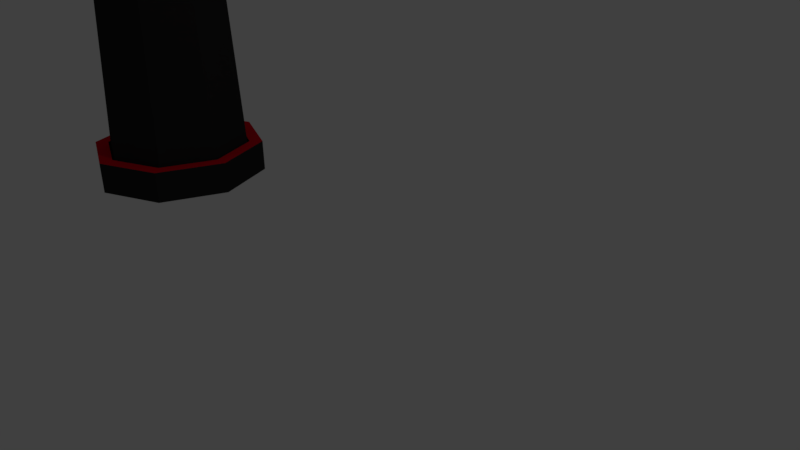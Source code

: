 # Source: robot_finalmodel.blend  (saved by Blender 2.79.0; exported with 4.5.12 LTS)
import bpy
from mathutils import Matrix  # noqa: F401  (used for matrix-valued properties, if any)

bpy.ops.wm.read_factory_settings(use_empty=True)
scene = bpy.context.scene
scene.name = 'Scene'

# ---- collections
col_collection_1 = bpy.data.collections.new('Collection 1'); scene.collection.children.link(col_collection_1)

# ---- materials (node trees are filled in below, after node groups)
mat_material_001 = bpy.data.materials.new('Material.001')
mat_material_001.alpha_threshold = 0.0
mat_material_001.use_transparent_shadow = False
mat_material_001.diffuse_color = (0.8, 0.0, 0.3324, 1.0)
mat_material_001.roughness = 0.5
mat_material_001.specular_intensity = 1.0
mat_material = bpy.data.materials.new('Material')
mat_material.alpha_threshold = 0.0
mat_material.use_transparent_shadow = False
mat_material.diffuse_color = (0.02225, 0.02225, 0.02225, 1.0)
mat_material.roughness = 0.5
mat_material_002 = bpy.data.materials.new('Material.002')
mat_material_002.alpha_threshold = 0.0
mat_material_002.use_transparent_shadow = False
mat_material_002.diffuse_color = (0.8, 0.0, 0.01611, 1.0)
mat_material_002.roughness = 0.5
mat_material_003 = bpy.data.materials.new('Material.003')
mat_material_003.alpha_threshold = 0.0
mat_material_003.use_transparent_shadow = False
mat_material_003.diffuse_color = (0.8, 0.7999, 0.007282, 1.0)
mat_material_003.roughness = 0.5
mat_material_003.specular_intensity = 0.8655

# ---- material node trees

# ---- world
world_world = bpy.data.worlds.new('World'); scene.world = world_world
world_world.color = (0.05088, 0.05088, 0.05088)
world_world.use_sun_shadow = False
world_world.sun_shadow_jitter_overblur = 0.0
world_world.cycles.sampling_method = 'MANUAL'

# ---- cameras
cam_camera = bpy.data.cameras.new('Camera')
cam_camera.clip_end = 100.0
cam_camera.lens = 35.0
cam_camera.sensor_width = 32.0
cam_camera.sensor_height = 18.0
cam_camera.ortho_scale = 7.314
cam_camera.dof.focus_distance = 0.0
cam_camera.dof.aperture_fstop = 128.0

# ---- lights
light_lamp = bpy.data.lights.new('Lamp', 'POINT')
light_lamp.transmission_factor = 0.0
light_lamp.cutoff_distance = 30.0
light_lamp.energy = 100.0
light_lamp.shadow_buffer_clip_start = 1.001
light_lamp.shadow_soft_size = 0.1
light_lamp.shadow_maximum_resolution = 0.006
light_lamp.use_absolute_resolution = True

# ---- meshes
me_sphere_002 = bpy.data.meshes.new('Sphere.002')
me_sphere_002.from_pydata([(0.0, 1.0, -4.371e-08), (-1.068e-07, 4.423e-08, 1.0), (0.2706, 0.2706, 0.9239), (0.5, 0.5, 0.7071), (0.6533, 0.6533, 0.3827), (0.7071, 0.7071, -4.371e-08), (0.6533, 0.6533, -0.3827), (0.5, 0.5, -0.7071), (0.2706, 0.2706, -0.9239), (0.3827, 1.485e-07, 0.9239), (0.7071, 1.634e-07, 0.7071), (0.9239, 1.634e-07, 0.3827), (1.0, 1.336e-07, -4.371e-08), (0.9239, 1.634e-07, -0.3827), (0.7071, 1.634e-07, -0.7071), (0.3827, 1.485e-07, -0.9239), (0.0, 1.51e-07, -1.0), (0.2706, -0.2706, 0.9239), (0.5, -0.5, 0.7071), (0.6533, -0.6533, 0.3827), (0.7071, -0.7071, -4.371e-08), (0.6533, -0.6533, -0.3827), (0.5, -0.5, -0.7071), (0.2706, -0.2706, -0.9239), (1.244e-08, -0.3827, 0.9239), (1.244e-08, -0.7071, 0.7071), (4.224e-08, -0.9239, 0.3827), (1.244e-08, -1.0, -4.371e-08), (4.224e-08, -0.9239, -0.3827), (1.244e-08, -0.7071, -0.7071), (1.244e-08, -0.3827, -0.9239), (-0.2706, -0.2706, 0.9239), (-0.5, -0.5, 0.7071), (-0.6533, -0.6533, 0.3827), (-0.7071, -0.7071, -4.371e-08), (-0.6533, -0.6533, -0.3827), (-0.5, -0.5, -0.7071), (-0.2706, -0.2706, -0.9239), (-0.3827, 1.634e-07, 0.9239), (-0.7071, 1.634e-07, 0.7071), (-0.9239, 1.038e-07, 0.3827), (-1.0, 1.634e-07, -4.371e-08), (-0.9239, 1.038e-07, -0.3827), (-0.7071, 1.634e-07, -0.7071), (-0.3827, 1.634e-07, -0.9239), (-0.2706, 0.2706, 0.9239), (-0.5, 0.5, 0.7071), (-0.6533, 0.6533, 0.3827), (-0.7071, 0.7071, -4.371e-08), (-0.6533, 0.6533, -0.3827), (-0.5, 0.5, -0.7071), (-0.2706, 0.2706, -0.9239), (-2.462e-09, 0.3827, 0.9239), (-1.736e-08, 0.7071, 0.7071), (-4.717e-08, 0.9239, 0.3827), (-4.717e-08, 0.9239, -0.3827), (-1.736e-08, 0.7071, -0.7071), (-2.462e-09, 0.3827, -0.9239)], [], [(56, 55, 6, 7), (0, 54, 4, 5), (53, 52, 2, 3), (57, 56, 7, 8), (55, 0, 5, 6), (54, 53, 3, 4), (52, 1, 2), (16, 57, 8), (8, 7, 14, 15), (6, 5, 12, 13), (4, 3, 10, 11), (2, 1, 9), (16, 8, 15), (7, 6, 13, 14), (5, 4, 11, 12), (3, 2, 9, 10), (11, 10, 18, 19), (9, 1, 17), (16, 15, 23), (14, 13, 21, 22), (12, 11, 19, 20), (10, 9, 17, 18), (15, 14, 22, 23), (13, 12, 20, 21), (16, 23, 30), (22, 21, 28, 29), (20, 19, 26, 27), (18, 17, 24, 25), (23, 22, 29, 30), (21, 20, 27, 28), (19, 18, 25, 26), (17, 1, 24), (25, 24, 31, 32), (30, 29, 36, 37), (28, 27, 34, 35), (26, 25, 32, 33), (24, 1, 31), (16, 30, 37), (29, 28, 35, 36), (27, 26, 33, 34), (37, 36, 43, 44), (35, 34, 41, 42), (33, 32, 39, 40), (31, 1, 38), (16, 37, 44), (36, 35, 42, 43), (34, 33, 40, 41), (32, 31, 38, 39), (38, 1, 45), (16, 44, 51), (43, 42, 49, 50), (41, 40, 47, 48), (39, 38, 45, 46), (44, 43, 50, 51), (42, 41, 48, 49), (40, 39, 46, 47), (50, 49, 55, 56), (48, 47, 54, 0), (46, 45, 52, 53), (51, 50, 56, 57), (49, 48, 0, 55), (47, 46, 53, 54), (45, 1, 52), (16, 51, 57)])
me_sphere_002.materials.append(mat_material_001)
me_sphere_002.use_remesh_preserve_volume = False
me_sphere_002.use_remesh_preserve_attributes = False
me_sphere_002.use_mirror_vertex_groups = False
me_sphere_002.update()
me_cylinder_005 = bpy.data.meshes.new('Cylinder.005')
me_cylinder_005.from_pydata([(2.98e-08, 1.0, -0.5266), (6.55e-09, 1.058, 1.0), (0.7071, 0.7071, -0.5266), (0.7479, 0.7479, 1.0), (1.0, -7.351e-08, -0.5266), (1.058, -4.914e-08, 1.0), (0.7071, -0.7071, -0.5266), (0.7479, -0.7479, 1.0), (-1.172e-07, -1.0, -0.5266), (-9.208e-08, -1.058, 1.0), (-0.7071, -0.7071, -0.5266), (-0.7479, -0.7479, 1.0), (-1.0, 4.173e-08, -0.5266), (-1.058, 1.587e-08, 1.0), (-0.7071, 0.7071, -0.5266), (-0.7479, 0.7479, 1.0), (0.0, 1.0, -0.119), (0.7071, 0.7071, -0.119), (1.0, -4.371e-08, -0.119), (0.7071, -0.7071, -0.119), (-8.742e-08, -1.0, -0.119), (-0.7071, -0.7071, -0.119), (-1.0, 1.192e-08, -0.119), (-0.7071, 0.7071, -0.119), (0.0, 1.0, 0.04415), (0.7071, 0.7071, 0.04415), (1.0, -4.371e-08, 0.04415), (0.7071, -0.7071, 0.04415), (-8.742e-08, -1.0, 0.04415), (-0.7071, -0.7071, 0.04415), (-1.0, 1.192e-08, 0.04415), (-0.7071, 0.7071, 0.04415), (0.6663, 0.6663, 0.03944), (0.6663, 0.6663, -0.1143), (0.9424, -4.076e-08, 0.03944), (0.9424, -4.076e-08, -0.1143), (0.6663, -0.6663, 0.03944), (0.6663, -0.6663, -0.1143), (-8.539e-08, -0.9424, 0.03944), (-8.539e-08, -0.9424, -0.1143), (-0.6663, -0.6663, 0.03944), (-0.6663, -0.6663, -0.1143), (-0.9424, 1.167e-08, 0.03944), (-0.9424, 1.167e-08, -0.1143), (-0.6663, 0.6663, 0.03944), (-0.6663, 0.6663, -0.1143), (-3.007e-09, 0.9424, -0.1143), (-3.007e-09, 0.9424, 0.03944), (2.419e-08, 0.7995, -0.5266), (0.5653, 0.5653, -0.5266), (0.7995, -6.1e-08, -0.5266), (0.5653, -0.5653, -0.5266), (-9.707e-08, -0.7995, -0.5266), (-0.5653, -0.5653, -0.5266), (-0.7995, 3.858e-08, -0.5266), (-0.5653, 0.5653, -0.5266), (-2.922e-08, 0.1711, -0.3827), (0.121, 0.121, -0.3827), (0.1711, -1.38e-08, -0.3827), (0.121, -0.121, -0.3827), (-5.665e-08, -0.1711, -0.3827), (-0.121, -0.121, -0.3827), (-0.1711, 9e-09, -0.3827), (-0.121, 0.121, -0.3827), (-2.922e-08, 0.1711, 0.9481), (0.121, 0.121, 0.9481), (0.1711, -1.38e-08, 0.9481), (0.121, -0.121, 0.9481), (-5.665e-08, -0.1711, 0.9481), (-0.121, -0.121, 0.9481), (-0.1711, 9e-09, 0.9481), (-0.121, 0.121, 0.9481)], [], [(24, 1, 3, 25), (25, 3, 5, 26), (26, 5, 7, 27), (27, 7, 9, 28), (28, 9, 11, 29), (29, 11, 13, 30), (3, 1, 15, 13, 11, 9, 7, 5), (30, 13, 15, 31), (31, 15, 1, 24), (6, 8, 52, 51), (14, 23, 16, 0), (12, 22, 23, 14), (10, 21, 22, 12), (8, 20, 21, 10), (6, 19, 20, 8), (4, 18, 19, 6), (2, 17, 18, 4), (0, 16, 17, 2), (24, 25, 32, 47), (16, 23, 45, 46), (25, 26, 34, 32), (17, 16, 46, 33), (26, 27, 36, 34), (18, 17, 33, 35), (27, 28, 38, 36), (19, 18, 35, 37), (45, 44, 47, 46), (43, 42, 44, 45), (41, 40, 42, 43), (39, 38, 40, 41), (37, 36, 38, 39), (35, 34, 36, 37), (33, 32, 34, 35), (46, 47, 32, 33), (23, 22, 43, 45), (31, 24, 47, 44), (22, 21, 41, 43), (30, 31, 44, 42), (21, 20, 39, 41), (29, 30, 42, 40), (20, 19, 37, 39), (28, 29, 40, 38), (54, 55, 63, 62), (12, 14, 55, 54), (2, 4, 50, 49), (8, 10, 53, 52), (14, 0, 48, 55), (0, 2, 49, 48), (4, 6, 51, 50), (10, 12, 54, 53), (61, 62, 70, 69), (52, 53, 61, 60), (50, 51, 59, 58), (48, 49, 57, 56), (55, 48, 56, 63), (53, 54, 62, 61), (51, 52, 60, 59), (49, 50, 58, 57), (64, 65, 66, 67, 68, 69, 70, 71), (59, 60, 68, 67), (57, 58, 66, 65), (62, 63, 71, 70), (60, 61, 69, 68), (58, 59, 67, 66), (56, 57, 65, 64), (63, 56, 64, 71)])
me_cylinder_005.polygons.foreach_set('material_index', [0, 0, 0, 0, 0, 0, 0, 0, 0, 0, 0, 0, 0, 0, 0, 0, 0, 0, 0, 0, 0, 0, 0, 0, 0, 0, 1, 1, 1, 1, 1, 1, 1, 1, 0, 0, 0, 0, 0, 0, 0, 0, 1, 0, 0, 0, 0, 0, 0, 0, 2, 1, 1, 1, 1, 1, 1, 1, 0, 2, 2, 2, 2, 2, 2, 2])
me_cylinder_005.materials.append(mat_material)
me_cylinder_005.materials.append(mat_material_002)
me_cylinder_005.materials.append(mat_material_003)
me_cylinder_005.use_remesh_preserve_volume = False
me_cylinder_005.use_remesh_preserve_attributes = False
me_cylinder_005.use_mirror_vertex_groups = False
me_cylinder_005.update()
me_cylinder_001 = bpy.data.meshes.new('Cylinder.001')
me_cylinder_001.from_pydata([(-0.05147, 1.658, -9.144), (-0.05147, 1.509, -5.195), (0.6556, 1.365, -9.144), (0.5502, 1.26, -5.195), (0.9485, 0.6582, -9.144), (0.7994, 0.6582, -5.195), (0.6556, -0.04892, -9.144), (0.5502, 0.05654, -5.195), (-0.05147, -0.3418, -9.144), (-0.05147, -0.1927, -5.195), (-0.7586, -0.04892, -9.144), (-0.6531, 0.05654, -5.195), (-1.051, 0.6582, -9.144), (-0.9023, 0.6582, -5.195), (-0.7586, 1.365, -9.144), (-0.6531, 1.26, -5.195), (-0.05147, 1.436, -9.144), (0.4983, 1.208, -9.144), (0.726, 0.6582, -9.144), (0.4983, 0.1084, -9.144), (-0.05147, -0.1193, -9.144), (-0.6012, 0.1084, -9.144), (-0.8289, 0.6582, -9.144), (-0.6012, 1.208, -9.144), (-0.05147, 1.237, -8.938), (0.358, 1.068, -8.938), (0.5277, 0.6582, -8.938), (0.358, 0.2487, -8.938), (-0.05147, 0.07904, -8.938), (-0.461, 0.2487, -8.938), (-0.6306, 0.6582, -8.938), (-0.461, 1.068, -8.938), (0.4532, 1.163, -1.759), (-0.05147, 1.372, -1.759), (0.6623, 0.6582, -1.759), (0.4532, 0.1535, -1.759), (-0.05147, -0.05556, -1.759), (-0.5562, 0.1535, -1.759), (-0.7652, 0.6582, -1.759), (-0.5562, 1.163, -1.759), (0.4244, 1.134, 0.3318), (-0.05147, 1.331, 0.3318), (0.6216, 0.6582, 0.3318), (0.4244, 0.1823, 0.3318), (-0.05147, -0.01485, 0.3318), (-0.5274, 0.1823, 0.3318), (-0.7245, 0.6582, 0.3318), (-0.5274, 1.134, 0.3318)], [], [(0, 1, 3, 2), (2, 3, 5, 4), (4, 5, 7, 6), (6, 7, 9, 8), (8, 9, 11, 10), (10, 11, 13, 12), (1, 15, 39, 33), (12, 13, 15, 14), (14, 15, 1, 0), (6, 8, 20, 19), (22, 23, 31, 30), (12, 14, 23, 22), (2, 4, 18, 17), (8, 10, 21, 20), (14, 0, 16, 23), (0, 2, 17, 16), (4, 6, 19, 18), (10, 12, 22, 21), (24, 25, 26, 27, 28, 29, 30, 31), (20, 21, 29, 28), (18, 19, 27, 26), (16, 17, 25, 24), (23, 16, 24, 31), (21, 22, 30, 29), (19, 20, 28, 27), (17, 18, 26, 25), (32, 33, 41, 40), (3, 1, 33, 32), (7, 5, 34, 35), (13, 11, 37, 38), (9, 7, 35, 36), (15, 13, 38, 39), (5, 3, 32, 34), (11, 9, 36, 37), (40, 41, 47, 46, 45, 44, 43, 42), (33, 39, 47, 41), (38, 37, 45, 46), (36, 35, 43, 44), (34, 32, 40, 42), (39, 38, 46, 47), (37, 36, 44, 45), (35, 34, 42, 43)])
me_cylinder_001.materials.append(mat_material)
me_cylinder_001.use_remesh_preserve_volume = False
me_cylinder_001.use_remesh_preserve_attributes = False
me_cylinder_001.use_mirror_vertex_groups = False
me_cylinder_001.update()
me_sphere = bpy.data.meshes.new('Sphere')
me_sphere.from_pydata([(0.0, 1.0, -4.371e-08), (-1.068e-07, 4.423e-08, 1.0), (0.2706, 0.2706, 0.9239), (0.5, 0.5, 0.7071), (0.6533, 0.6533, 0.3827), (0.7071, 0.7071, -4.371e-08), (0.6533, 0.6533, -0.3827), (0.5, 0.5, -0.7071), (0.2706, 0.2706, -0.9239), (0.3827, 1.485e-07, 0.9239), (0.7071, 1.634e-07, 0.7071), (0.9239, 1.634e-07, 0.3827), (1.0, 1.336e-07, -4.371e-08), (0.9239, 1.634e-07, -0.3827), (0.7071, 1.634e-07, -0.7071), (0.3827, 1.485e-07, -0.9239), (0.0, 1.51e-07, -1.0), (0.2706, -0.2706, 0.9239), (0.5, -0.5, 0.7071), (0.6533, -0.6533, 0.3827), (0.7071, -0.7071, -4.371e-08), (0.6533, -0.6533, -0.3827), (0.5, -0.5, -0.7071), (0.2706, -0.2706, -0.9239), (1.244e-08, -0.3827, 0.9239), (1.244e-08, -0.7071, 0.7071), (4.224e-08, -0.9239, 0.3827), (1.244e-08, -1.0, -4.371e-08), (4.224e-08, -0.9239, -0.3827), (1.244e-08, -0.7071, -0.7071), (1.244e-08, -0.3827, -0.9239), (-0.2706, -0.2706, 0.9239), (-0.5, -0.5, 0.7071), (-0.6533, -0.6533, 0.3827), (-0.7071, -0.7071, -4.371e-08), (-0.6533, -0.6533, -0.3827), (-0.5, -0.5, -0.7071), (-0.2706, -0.2706, -0.9239), (-0.3827, 1.634e-07, 0.9239), (-0.7071, 1.634e-07, 0.7071), (-0.9239, 1.038e-07, 0.3827), (-1.0, 1.634e-07, -4.371e-08), (-0.9239, 1.038e-07, -0.3827), (-0.7071, 1.634e-07, -0.7071), (-0.3827, 1.634e-07, -0.9239), (-0.2706, 0.2706, 0.9239), (-0.5, 0.5, 0.7071), (-0.6533, 0.6533, 0.3827), (-0.7071, 0.7071, -4.371e-08), (-0.6533, 0.6533, -0.3827), (-0.5, 0.5, -0.7071), (-0.2706, 0.2706, -0.9239), (-2.462e-09, 0.3827, 0.9239), (-1.736e-08, 0.7071, 0.7071), (-4.717e-08, 0.9239, 0.3827), (-4.717e-08, 0.9239, -0.3827), (-1.736e-08, 0.7071, -0.7071), (-2.462e-09, 0.3827, -0.9239)], [], [(16, 57, 8), (56, 55, 6, 7), (0, 54, 4, 5), (53, 52, 2, 3), (57, 56, 7, 8), (55, 0, 5, 6), (54, 53, 3, 4), (52, 1, 2), (3, 2, 9, 10), (8, 7, 14, 15), (6, 5, 12, 13), (4, 3, 10, 11), (2, 1, 9), (16, 8, 15), (7, 6, 13, 14), (5, 4, 11, 12), (15, 14, 22, 23), (13, 12, 20, 21), (11, 10, 18, 19), (9, 1, 17), (16, 15, 23), (14, 13, 21, 22), (12, 11, 19, 20), (10, 9, 17, 18), (17, 1, 24), (16, 23, 30), (22, 21, 28, 29), (20, 19, 26, 27), (18, 17, 24, 25), (23, 22, 29, 30), (21, 20, 27, 28), (19, 18, 25, 26), (29, 28, 35, 36), (27, 26, 33, 34), (25, 24, 31, 32), (30, 29, 36, 37), (28, 27, 34, 35), (26, 25, 32, 33), (24, 1, 31), (16, 30, 37), (37, 36, 43, 44), (35, 34, 41, 42), (33, 32, 39, 40), (31, 1, 38), (16, 37, 44), (36, 35, 42, 43), (34, 33, 40, 41), (32, 31, 38, 39), (42, 41, 48, 49), (40, 39, 46, 47), (38, 1, 45), (16, 44, 51), (43, 42, 49, 50), (41, 40, 47, 48), (39, 38, 45, 46), (44, 43, 50, 51), (16, 51, 57), (50, 49, 55, 56), (48, 47, 54, 0), (46, 45, 52, 53), (51, 50, 56, 57), (49, 48, 0, 55), (47, 46, 53, 54), (45, 1, 52)])
me_sphere.materials.append(mat_material_001)
me_sphere.use_remesh_preserve_volume = False
me_sphere.use_remesh_preserve_attributes = False
me_sphere.use_mirror_vertex_groups = False
me_sphere.update()
me_cylinder = bpy.data.meshes.new('Cylinder')
me_cylinder.from_pydata([(0.0, 1.0, -1.0), (0.0, 1.0, 1.0), (0.7071, 0.7071, -1.0), (0.7071, 0.7071, 1.0), (1.0, -4.371e-08, -1.0), (1.0, -4.371e-08, 1.0), (0.7071, -0.7071, -1.0), (0.7071, -0.7071, 1.0), (-8.742e-08, -1.0, -1.0), (-8.742e-08, -1.0, 1.0), (-0.7071, -0.7071, -1.0), (-0.7071, -0.7071, 1.0), (-1.0, 1.192e-08, -1.0), (-1.0, 1.192e-08, 1.0), (-0.7071, 0.7071, -1.0), (-0.7071, 0.7071, 1.0), (4.696e-09, 0.8467, -1.0), (0.5987, 0.5987, -1.0), (0.8467, -3.67e-08, -1.0), (0.5987, -0.5987, -1.0), (-6.933e-08, -0.8467, -1.0), (-0.5987, -0.5987, -1.0), (-0.8467, 1.041e-08, -1.0), (-0.5987, 0.5987, -1.0), (4.446e-09, 0.8467, -0.7273), (0.5987, 0.5987, -0.7273), (0.8467, -3.67e-08, -0.7273), (0.5987, -0.5987, -0.7273), (-6.958e-08, -0.8467, -0.7273), (-0.5987, -0.5987, -0.7273), (-0.8467, 1.041e-08, -0.7273), (-0.5987, 0.5987, -0.7273), (2.497e-09, 0.821, -0.7273), (0.5805, 0.5805, -0.7273), (0.821, -3.559e-08, -0.7273), (0.5805, -0.5805, -0.7273), (-6.927e-08, -0.821, -0.7273), (-0.5805, -0.5805, -0.7273), (-0.821, 1.009e-08, -0.7273), (-0.5805, 0.5805, -0.7273), (-6.899e-10, 0.7082, -14.38), (0.5007, 0.5007, -14.38), (0.7082, -2.967e-08, -14.38), (0.5007, -0.5007, -14.38), (-6.26e-08, -0.7082, -14.38), (-0.5007, -0.5007, -14.38), (-0.7082, 9.726e-09, -14.38), (-0.5007, 0.5007, -14.38), (-2.816e-07, 0.6204, -27.42), (0.4387, 0.4387, -27.42), (0.6204, -2.6e-08, -27.42), (0.4387, -0.4387, -27.42), (-3.359e-07, -0.6204, -27.42), (-0.4387, -0.4387, -27.42), (-0.6204, 8.521e-09, -27.42), (-0.4387, 0.4387, -27.42), (1.214e-07, 0.5689, -34.85), (0.4023, 0.4023, -34.85), (0.5689, -2.322e-08, -34.85), (0.4023, -0.4023, -34.85), (7.171e-08, -0.5689, -34.85), (-0.4023, -0.4023, -34.85), (-0.5689, 8.432e-09, -34.85), (-0.4023, 0.4023, -34.85), (1.119e-07, 0.4427, -34.85), (0.3131, 0.3131, -34.85), (0.4427, -1.724e-08, -34.85), (0.3131, -0.3131, -34.85), (7.315e-08, -0.4427, -34.85), (-0.3131, -0.3131, -34.85), (-0.4427, 7.388e-09, -34.85), (-0.3131, 0.3131, -34.85), (1.66e-07, 0.2243, -33.6), (0.1586, 0.1586, -33.6), (0.2243, -5.058e-09, -33.6), (0.1586, -0.1586, -33.6), (1.464e-07, -0.2243, -33.6), (-0.1586, -0.1586, -33.6), (-0.2243, 7.419e-09, -33.6), (-0.1586, 0.1586, -33.6)], [], [(0, 1, 3, 2), (2, 3, 5, 4), (4, 5, 7, 6), (6, 7, 9, 8), (8, 9, 11, 10), (10, 11, 13, 12), (3, 1, 15, 13, 11, 9, 7, 5), (12, 13, 15, 14), (14, 15, 1, 0), (4, 6, 19, 18), (23, 16, 24, 31), (10, 12, 22, 21), (6, 8, 20, 19), (12, 14, 23, 22), (2, 4, 18, 17), (8, 10, 21, 20), (14, 0, 16, 23), (0, 2, 17, 16), (26, 27, 35, 34), (21, 22, 30, 29), (19, 20, 28, 27), (17, 18, 26, 25), (22, 23, 31, 30), (20, 21, 29, 28), (18, 19, 27, 26), (16, 17, 25, 24), (38, 39, 47, 46), (24, 25, 33, 32), (31, 24, 32, 39), (29, 30, 38, 37), (27, 28, 36, 35), (25, 26, 34, 33), (30, 31, 39, 38), (28, 29, 37, 36), (43, 44, 52, 51), (36, 37, 45, 44), (34, 35, 43, 42), (32, 33, 41, 40), (39, 32, 40, 47), (37, 38, 46, 45), (35, 36, 44, 43), (33, 34, 42, 41), (55, 48, 56, 63), (41, 42, 50, 49), (46, 47, 55, 54), (44, 45, 53, 52), (42, 43, 51, 50), (40, 41, 49, 48), (47, 40, 48, 55), (45, 46, 54, 53), (60, 61, 69, 68), (53, 54, 62, 61), (51, 52, 60, 59), (49, 50, 58, 57), (54, 55, 63, 62), (52, 53, 61, 60), (50, 51, 59, 58), (48, 49, 57, 56), (70, 71, 79, 78), (58, 59, 67, 66), (56, 57, 65, 64), (63, 56, 64, 71), (61, 62, 70, 69), (59, 60, 68, 67), (57, 58, 66, 65), (62, 63, 71, 70), (72, 73, 74, 75, 76, 77, 78, 79), (68, 69, 77, 76), (66, 67, 75, 74), (64, 65, 73, 72), (71, 64, 72, 79), (69, 70, 78, 77), (67, 68, 76, 75), (65, 66, 74, 73)])
me_cylinder.polygons.foreach_set('material_index', [0, 0, 0, 0, 0, 0, 0, 0, 0, 1, 0, 1, 1, 1, 1, 1, 1, 1, 0, 0, 0, 0, 0, 0, 0, 0, 0, 0, 0, 0, 0, 0, 0, 0, 0, 0, 0, 0, 0, 0, 0, 0, 0, 0, 0, 0, 0, 0, 0, 0, 0, 0, 0, 0, 0, 0, 0, 0, 0, 0, 0, 0, 0, 0, 0, 0, 0, 0, 0, 0, 0, 0, 0, 0])
me_cylinder.materials.append(mat_material)
me_cylinder.materials.append(mat_material_002)
me_cylinder.use_remesh_preserve_volume = False
me_cylinder.use_remesh_preserve_attributes = False
me_cylinder.use_mirror_vertex_groups = False
me_cylinder.update()
me_cylinder_004 = bpy.data.meshes.new('Cylinder.004')
me_cylinder_004.from_pydata([(0.0, 1.0, -1.0), (0.0, 1.0, 1.0), (0.7071, 0.7071, -1.0), (0.7071, 0.7071, 1.0), (1.0, -4.371e-08, -1.0), (1.0, -4.371e-08, 1.0), (0.7071, -0.7071, -1.0), (0.7071, -0.7071, 1.0), (-8.742e-08, -1.0, -1.0), (-8.742e-08, -1.0, 1.0), (-0.7071, -0.7071, -1.0), (-0.7071, -0.7071, 1.0), (-1.0, 1.192e-08, -1.0), (-1.0, 1.192e-08, 1.0), (-0.7071, 0.7071, -1.0), (-0.7071, 0.7071, 1.0), (4.696e-09, 0.8467, -1.0), (0.5987, 0.5987, -1.0), (0.8467, -3.67e-08, -1.0), (0.5987, -0.5987, -1.0), (-6.933e-08, -0.8467, -1.0), (-0.5987, -0.5987, -1.0), (-0.8467, 1.041e-08, -1.0), (-0.5987, 0.5987, -1.0), (4.446e-09, 0.8467, -0.7273), (0.5987, 0.5987, -0.7273), (0.8467, -3.67e-08, -0.7273), (0.5987, -0.5987, -0.7273), (-6.958e-08, -0.8467, -0.7273), (-0.5987, -0.5987, -0.7273), (-0.8467, 1.041e-08, -0.7273), (-0.5987, 0.5987, -0.7273), (2.497e-09, 0.821, -0.7273), (0.5805, 0.5805, -0.7273), (0.821, -3.559e-08, -0.7273), (0.5805, -0.5805, -0.7273), (-6.927e-08, -0.821, -0.7273), (-0.5805, -0.5805, -0.7273), (-0.821, 1.009e-08, -0.7273), (-0.5805, 0.5805, -0.7273), (-6.899e-10, 0.7082, -14.38), (0.5007, 0.5007, -14.38), (0.7082, -2.967e-08, -14.38), (0.5007, -0.5007, -14.38), (-6.26e-08, -0.7082, -14.38), (-0.5007, -0.5007, -14.38), (-0.7082, 9.726e-09, -14.38), (-0.5007, 0.5007, -14.38), (-2.816e-07, 0.6204, -27.42), (0.4387, 0.4387, -27.42), (0.6204, -2.6e-08, -27.42), (0.4387, -0.4387, -27.42), (-3.359e-07, -0.6204, -27.42), (-0.4387, -0.4387, -27.42), (-0.6204, 8.521e-09, -27.42), (-0.4387, 0.4387, -27.42), (1.214e-07, 0.5689, -34.85), (0.4023, 0.4023, -34.85), (0.5689, -2.322e-08, -34.85), (0.4023, -0.4023, -34.85), (7.171e-08, -0.5689, -34.85), (-0.4023, -0.4023, -34.85), (-0.5689, 8.432e-09, -34.85), (-0.4023, 0.4023, -34.85), (1.119e-07, 0.4427, -34.85), (0.3131, 0.3131, -34.85), (0.4427, -1.724e-08, -34.85), (0.3131, -0.3131, -34.85), (7.315e-08, -0.4427, -34.85), (-0.3131, -0.3131, -34.85), (-0.4427, 7.388e-09, -34.85), (-0.3131, 0.3131, -34.85), (1.66e-07, 0.2243, -33.6), (0.1586, 0.1586, -33.6), (0.2243, -5.058e-09, -33.6), (0.1586, -0.1586, -33.6), (1.464e-07, -0.2243, -33.6), (-0.1586, -0.1586, -33.6), (-0.2243, 7.419e-09, -33.6), (-0.1586, 0.1586, -33.6)], [], [(0, 1, 3, 2), (2, 3, 5, 4), (4, 5, 7, 6), (6, 7, 9, 8), (8, 9, 11, 10), (10, 11, 13, 12), (3, 1, 15, 13, 11, 9, 7, 5), (12, 13, 15, 14), (14, 15, 1, 0), (4, 6, 19, 18), (23, 16, 24, 31), (10, 12, 22, 21), (6, 8, 20, 19), (12, 14, 23, 22), (2, 4, 18, 17), (8, 10, 21, 20), (14, 0, 16, 23), (0, 2, 17, 16), (26, 27, 35, 34), (21, 22, 30, 29), (19, 20, 28, 27), (17, 18, 26, 25), (22, 23, 31, 30), (20, 21, 29, 28), (18, 19, 27, 26), (16, 17, 25, 24), (38, 39, 47, 46), (24, 25, 33, 32), (31, 24, 32, 39), (29, 30, 38, 37), (27, 28, 36, 35), (25, 26, 34, 33), (30, 31, 39, 38), (28, 29, 37, 36), (43, 44, 52, 51), (36, 37, 45, 44), (34, 35, 43, 42), (32, 33, 41, 40), (39, 32, 40, 47), (37, 38, 46, 45), (35, 36, 44, 43), (33, 34, 42, 41), (55, 48, 56, 63), (41, 42, 50, 49), (46, 47, 55, 54), (44, 45, 53, 52), (42, 43, 51, 50), (40, 41, 49, 48), (47, 40, 48, 55), (45, 46, 54, 53), (60, 61, 69, 68), (53, 54, 62, 61), (51, 52, 60, 59), (49, 50, 58, 57), (54, 55, 63, 62), (52, 53, 61, 60), (50, 51, 59, 58), (48, 49, 57, 56), (70, 71, 79, 78), (58, 59, 67, 66), (56, 57, 65, 64), (63, 56, 64, 71), (61, 62, 70, 69), (59, 60, 68, 67), (57, 58, 66, 65), (62, 63, 71, 70), (72, 73, 74, 75, 76, 77, 78, 79), (68, 69, 77, 76), (66, 67, 75, 74), (64, 65, 73, 72), (71, 64, 72, 79), (69, 70, 78, 77), (67, 68, 76, 75), (65, 66, 74, 73)])
me_cylinder_004.polygons.foreach_set('material_index', [0, 0, 0, 0, 0, 0, 0, 0, 0, 1, 0, 1, 1, 1, 1, 1, 1, 1, 0, 0, 0, 0, 0, 0, 0, 0, 0, 0, 0, 0, 0, 0, 0, 0, 0, 0, 0, 0, 0, 0, 0, 0, 0, 0, 0, 0, 0, 0, 0, 0, 0, 0, 0, 0, 0, 0, 0, 0, 0, 0, 0, 0, 0, 0, 0, 0, 0, 0, 0, 0, 0, 0, 0, 0])
me_cylinder_004.materials.append(mat_material)
me_cylinder_004.materials.append(mat_material_002)
me_cylinder_004.use_remesh_preserve_volume = False
me_cylinder_004.use_remesh_preserve_attributes = False
me_cylinder_004.use_mirror_vertex_groups = False
me_cylinder_004.update()
me_cylinder_003 = bpy.data.meshes.new('Cylinder.003')
me_cylinder_003.from_pydata([(-0.02949, 1.667, -9.172), (-0.02949, 1.518, -5.223), (0.6776, 1.374, -9.172), (0.5722, 1.268, -5.223), (0.9705, 0.6668, -9.172), (0.8214, 0.6668, -5.223), (0.6776, -0.04029, -9.172), (0.5722, 0.06517, -5.223), (-0.02949, -0.3332, -9.172), (-0.02949, -0.184, -5.223), (-0.7366, -0.04029, -9.172), (-0.6311, 0.06517, -5.223), (-1.029, 0.6668, -9.172), (-0.8804, 0.6668, -5.223), (-0.7366, 1.374, -9.172), (-0.6311, 1.268, -5.223), (-0.02949, 1.444, -9.172), (0.5202, 1.217, -9.172), (0.748, 0.6668, -9.172), (0.5202, 0.1171, -9.172), (-0.02949, -0.1106, -9.172), (-0.5792, 0.1171, -9.172), (-0.8069, 0.6668, -9.172), (-0.5792, 1.217, -9.172), (-0.02949, 1.246, -8.966), (0.38, 1.076, -8.966), (0.5497, 0.6668, -8.966), (0.38, 0.2573, -8.966), (-0.02949, 0.08768, -8.966), (-0.439, 0.2573, -8.966), (-0.6086, 0.6668, -8.966), (-0.439, 1.076, -8.966), (0.4752, 1.172, -1.787), (-0.02949, 1.381, -1.787), (0.6843, 0.6668, -1.787), (0.4752, 0.1621, -1.787), (-0.02949, -0.04693, -1.787), (-0.5342, 0.1621, -1.787), (-0.7432, 0.6668, -1.787), (-0.5342, 1.172, -1.787), (0.4464, 1.143, 0.3037), (-0.02949, 1.34, 0.3037), (0.6435, 0.6668, 0.3037), (0.4464, 0.1909, 0.3037), (-0.02949, -0.006216, 0.3037), (-0.5054, 0.1909, 0.3037), (-0.7025, 0.6668, 0.3037), (-0.5054, 1.143, 0.3037)], [], [(0, 1, 3, 2), (2, 3, 5, 4), (4, 5, 7, 6), (6, 7, 9, 8), (8, 9, 11, 10), (10, 11, 13, 12), (1, 15, 39, 33), (12, 13, 15, 14), (14, 15, 1, 0), (6, 8, 20, 19), (22, 23, 31, 30), (12, 14, 23, 22), (2, 4, 18, 17), (8, 10, 21, 20), (14, 0, 16, 23), (0, 2, 17, 16), (4, 6, 19, 18), (10, 12, 22, 21), (24, 25, 26, 27, 28, 29, 30, 31), (20, 21, 29, 28), (18, 19, 27, 26), (16, 17, 25, 24), (23, 16, 24, 31), (21, 22, 30, 29), (19, 20, 28, 27), (17, 18, 26, 25), (32, 33, 41, 40), (3, 1, 33, 32), (7, 5, 34, 35), (13, 11, 37, 38), (9, 7, 35, 36), (15, 13, 38, 39), (5, 3, 32, 34), (11, 9, 36, 37), (40, 41, 47, 46, 45, 44, 43, 42), (33, 39, 47, 41), (38, 37, 45, 46), (36, 35, 43, 44), (34, 32, 40, 42), (39, 38, 46, 47), (37, 36, 44, 45), (35, 34, 42, 43)])
me_cylinder_003.materials.append(mat_material)
me_cylinder_003.use_remesh_preserve_volume = False
me_cylinder_003.use_remesh_preserve_attributes = False
me_cylinder_003.use_mirror_vertex_groups = False
me_cylinder_003.update()
me_sphere_001 = bpy.data.meshes.new('Sphere.001')
me_sphere_001.from_pydata([(0.0, 1.0, -4.371e-08), (-1.068e-07, 4.423e-08, 1.0), (0.2706, 0.2706, 0.9239), (0.5, 0.5, 0.7071), (0.6533, 0.6533, 0.3827), (0.7071, 0.7071, -4.371e-08), (0.6533, 0.6533, -0.3827), (0.5, 0.5, -0.7071), (0.2706, 0.2706, -0.9239), (0.3827, 1.485e-07, 0.9239), (0.7071, 1.634e-07, 0.7071), (0.9239, 1.634e-07, 0.3827), (1.0, 1.336e-07, -4.371e-08), (0.9239, 1.634e-07, -0.3827), (0.7071, 1.634e-07, -0.7071), (0.3827, 1.485e-07, -0.9239), (0.0, 1.51e-07, -1.0), (0.2706, -0.2706, 0.9239), (0.5, -0.5, 0.7071), (0.6533, -0.6533, 0.3827), (0.7071, -0.7071, -4.371e-08), (0.6533, -0.6533, -0.3827), (0.5, -0.5, -0.7071), (0.2706, -0.2706, -0.9239), (1.244e-08, -0.3827, 0.9239), (1.244e-08, -0.7071, 0.7071), (4.224e-08, -0.9239, 0.3827), (1.244e-08, -1.0, -4.371e-08), (4.224e-08, -0.9239, -0.3827), (1.244e-08, -0.7071, -0.7071), (1.244e-08, -0.3827, -0.9239), (-0.2706, -0.2706, 0.9239), (-0.5, -0.5, 0.7071), (-0.6533, -0.6533, 0.3827), (-0.7071, -0.7071, -4.371e-08), (-0.6533, -0.6533, -0.3827), (-0.5, -0.5, -0.7071), (-0.2706, -0.2706, -0.9239), (-0.3827, 1.634e-07, 0.9239), (-0.7071, 1.634e-07, 0.7071), (-0.9239, 1.038e-07, 0.3827), (-1.0, 1.634e-07, -4.371e-08), (-0.9239, 1.038e-07, -0.3827), (-0.7071, 1.634e-07, -0.7071), (-0.3827, 1.634e-07, -0.9239), (-0.2706, 0.2706, 0.9239), (-0.5, 0.5, 0.7071), (-0.6533, 0.6533, 0.3827), (-0.7071, 0.7071, -4.371e-08), (-0.6533, 0.6533, -0.3827), (-0.5, 0.5, -0.7071), (-0.2706, 0.2706, -0.9239), (-2.462e-09, 0.3827, 0.9239), (-1.736e-08, 0.7071, 0.7071), (-4.717e-08, 0.9239, 0.3827), (-4.717e-08, 0.9239, -0.3827), (-1.736e-08, 0.7071, -0.7071), (-2.462e-09, 0.3827, -0.9239)], [], [(16, 57, 8), (56, 55, 6, 7), (0, 54, 4, 5), (53, 52, 2, 3), (57, 56, 7, 8), (55, 0, 5, 6), (54, 53, 3, 4), (52, 1, 2), (3, 2, 9, 10), (8, 7, 14, 15), (6, 5, 12, 13), (4, 3, 10, 11), (2, 1, 9), (16, 8, 15), (7, 6, 13, 14), (5, 4, 11, 12), (15, 14, 22, 23), (13, 12, 20, 21), (11, 10, 18, 19), (9, 1, 17), (16, 15, 23), (14, 13, 21, 22), (12, 11, 19, 20), (10, 9, 17, 18), (17, 1, 24), (16, 23, 30), (22, 21, 28, 29), (20, 19, 26, 27), (18, 17, 24, 25), (23, 22, 29, 30), (21, 20, 27, 28), (19, 18, 25, 26), (29, 28, 35, 36), (27, 26, 33, 34), (25, 24, 31, 32), (30, 29, 36, 37), (28, 27, 34, 35), (26, 25, 32, 33), (24, 1, 31), (16, 30, 37), (37, 36, 43, 44), (35, 34, 41, 42), (33, 32, 39, 40), (31, 1, 38), (16, 37, 44), (36, 35, 42, 43), (34, 33, 40, 41), (32, 31, 38, 39), (42, 41, 48, 49), (40, 39, 46, 47), (38, 1, 45), (16, 44, 51), (43, 42, 49, 50), (41, 40, 47, 48), (39, 38, 45, 46), (44, 43, 50, 51), (16, 51, 57), (50, 49, 55, 56), (48, 47, 54, 0), (46, 45, 52, 53), (51, 50, 56, 57), (49, 48, 0, 55), (47, 46, 53, 54), (45, 1, 52)])
me_sphere_001.materials.append(mat_material_001)
me_sphere_001.use_remesh_preserve_volume = False
me_sphere_001.use_remesh_preserve_attributes = False
me_sphere_001.use_mirror_vertex_groups = False
me_sphere_001.update()

# ---- objects
ob_sphere_002 = bpy.data.objects.new('Sphere.002', me_sphere_002)
ob_cylinder_004 = bpy.data.objects.new('Cylinder.004', me_cylinder_005)
ob_cylinder_001 = bpy.data.objects.new('Cylinder.001', me_cylinder_001)
ob_sphere = bpy.data.objects.new('Sphere', me_sphere)
ob_cylinder = bpy.data.objects.new('Cylinder', me_cylinder)
ob_lamp = bpy.data.objects.new('Lamp', light_lamp)
ob_camera = bpy.data.objects.new('Camera', cam_camera)
ob_cylinder_003 = bpy.data.objects.new('Cylinder.003', me_cylinder_004)
ob_cylinder_002 = bpy.data.objects.new('Cylinder.002', me_cylinder_003)
ob_sphere_001 = bpy.data.objects.new('Sphere.001', me_sphere_001)

# ---- transforms, parenting, visibility, modifiers, constraints
ob_sphere_002.location = (2.1, -3.833, 15.49)
ob_sphere_002.rotation_euler = (0.2301, -0.005764, 0.005498)
ob_sphere_002.scale = (2.22, 2.22, 1.982)
ob_sphere_002.lineart.crease_threshold = 0.0
ob_cylinder_004.location = (2.239, -3.414, 13.64)
ob_cylinder_004.rotation_euler = (0.2557, 0.003937, -0.03266)
ob_cylinder_004.scale = (4.323, 2.794, 1.4)
ob_cylinder_004.lineart.crease_threshold = 0.0
ob_cylinder_001.location = (0.6479, -3.589, 13.49)
ob_cylinder_001.rotation_euler = (0.6675, 0.7259, 0.3571)
ob_cylinder_001.scale = (0.7648, 0.7648, 0.7648)
ob_cylinder_001.lineart.crease_threshold = 0.0
ob_sphere.location = (-4.944, 0.0, 9.375)
ob_sphere.scale = (0.5753, 0.5753, 0.5753)
ob_sphere.lineart.crease_threshold = 0.0
ob_cylinder.location = (-4.641, 0.0, 0.06426)
ob_cylinder.rotation_euler = (0.0008158, -0.02515, -0.00302)
ob_cylinder.scale = (1.366, 1.366, -0.2411)
ob_cylinder.lineart.crease_threshold = 0.0
ob_lamp.location = (4.076, 1.005, 5.968)
ob_lamp.rotation_euler = (0.6503, 0.05522, 1.866)
ob_lamp.lock_rotations_4d = False
ob_lamp.empty_display_type = 'ARROWS'
ob_lamp.color = (0.0, 0.0, 0.0, 0.0)
ob_lamp.lineart.crease_threshold = 0.0
ob_camera.location = (7.481, -6.508, 5.408)
ob_camera.rotation_euler = (1.109, 0.0, 0.8149)
ob_camera.lock_rotations_4d = False
ob_camera.empty_display_type = 'ARROWS'
ob_camera.color = (0.0, 0.0, 0.0, 0.0)
ob_camera.display_type = 'WIRE'
ob_camera.lineart.crease_threshold = 0.0
ob_cylinder_003.location = (8.991, 0.0, 0.06426)
ob_cylinder_003.rotation_euler = (-0.0003137, 0.01041, 0.001244)
ob_cylinder_003.scale = (1.366, 1.366, -0.2411)
ob_cylinder_003.lineart.crease_threshold = 0.0
ob_cylinder_002.location = (3.675, -3.557, 13.54)
ob_cylinder_002.rotation_euler = (-2.495, -2.397, 2.809)
ob_cylinder_002.scale = (0.7648, 0.7648, 0.7648)
ob_cylinder_002.lineart.crease_threshold = 0.0
ob_sphere_001.location = (9.289, -0.002223, 9.328)
ob_sphere_001.scale = (0.5753, 0.5753, 0.5753)
ob_sphere_001.lineart.crease_threshold = 0.0

# ---- collection membership
col_collection_1.objects.link(ob_sphere_002)
col_collection_1.objects.link(ob_cylinder_004)
col_collection_1.objects.link(ob_cylinder_001)
col_collection_1.objects.link(ob_sphere)
col_collection_1.objects.link(ob_cylinder)
col_collection_1.objects.link(ob_lamp)
col_collection_1.objects.link(ob_camera)
col_collection_1.objects.link(ob_cylinder_003)
col_collection_1.objects.link(ob_cylinder_002)
col_collection_1.objects.link(ob_sphere_001)

# ---- scene / render settings (as saved in the file)
scene.camera = ob_camera
scene.frame_start = 180; scene.frame_end = 350; scene.frame_set(271)
scene.render.engine = 'BLENDER_EEVEE_NEXT'
scene.render.resolution_percentage = 50
scene.render.dither_intensity = 0.0
scene.cycles.use_denoising = False
scene.cycles.samples = 128
scene.cycles.sampling_pattern = 'TABULATED_SOBOL'
scene.cycles.use_adaptive_sampling = False
scene.cycles.use_light_tree = False
scene.cycles.blur_glossy = 0.0
scene.cycles.sample_clamp_indirect = 0.0
scene.view_settings.view_transform = 'Standard'
bpy.context.view_layer.update()
